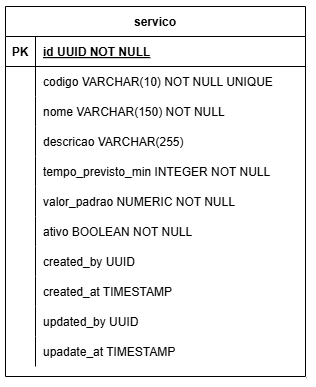

The diagram above was exported from draw.io. Its source (the exported page's mxGraphModel, read from the mxfile embedded in the PNG):
<mxGraphModel dx="1091" dy="505" grid="1" gridSize="10" guides="1" tooltips="1" connect="1" arrows="1" fold="1" page="1" pageScale="1" pageWidth="850" pageHeight="1100" math="0" shadow="0" extFonts="Permanent Marker^https://fonts.googleapis.com/css?family=Permanent+Marker">
  <root>
    <mxCell id="0" />
    <mxCell id="1" parent="0" />
    <mxCell id="C-vyLk0tnHw3VtMMgP7b-2" parent="1" style="shape=table;startSize=30;container=1;collapsible=1;childLayout=tableLayout;fixedRows=1;rowLines=0;fontStyle=1;align=center;resizeLast=1;" value="servico" vertex="1">
      <mxGeometry height="370" width="300" x="170" y="110" as="geometry" />
    </mxCell>
    <mxCell id="C-vyLk0tnHw3VtMMgP7b-3" parent="C-vyLk0tnHw3VtMMgP7b-2" style="shape=partialRectangle;collapsible=0;dropTarget=0;pointerEvents=0;fillColor=none;points=[[0,0.5],[1,0.5]];portConstraint=eastwest;top=0;left=0;right=0;bottom=1;" value="" vertex="1">
      <mxGeometry height="30" width="300" y="30" as="geometry" />
    </mxCell>
    <mxCell id="C-vyLk0tnHw3VtMMgP7b-4" parent="C-vyLk0tnHw3VtMMgP7b-3" style="shape=partialRectangle;overflow=hidden;connectable=0;fillColor=none;top=0;left=0;bottom=0;right=0;fontStyle=1;" value="PK" vertex="1">
      <mxGeometry height="30" width="30" as="geometry">
        <mxRectangle height="30" width="30" as="alternateBounds" />
      </mxGeometry>
    </mxCell>
    <mxCell id="C-vyLk0tnHw3VtMMgP7b-5" parent="C-vyLk0tnHw3VtMMgP7b-3" style="shape=partialRectangle;overflow=hidden;connectable=0;fillColor=none;top=0;left=0;bottom=0;right=0;align=left;spacingLeft=6;fontStyle=5;" value="id UUID NOT NULL" vertex="1">
      <mxGeometry height="30" width="270" x="30" as="geometry">
        <mxRectangle height="30" width="270" as="alternateBounds" />
      </mxGeometry>
    </mxCell>
    <mxCell id="C-vyLk0tnHw3VtMMgP7b-6" parent="C-vyLk0tnHw3VtMMgP7b-2" style="shape=partialRectangle;collapsible=0;dropTarget=0;pointerEvents=0;fillColor=none;points=[[0,0.5],[1,0.5]];portConstraint=eastwest;top=0;left=0;right=0;bottom=0;" value="" vertex="1">
      <mxGeometry height="30" width="300" y="60" as="geometry" />
    </mxCell>
    <mxCell id="C-vyLk0tnHw3VtMMgP7b-7" parent="C-vyLk0tnHw3VtMMgP7b-6" style="shape=partialRectangle;overflow=hidden;connectable=0;fillColor=none;top=0;left=0;bottom=0;right=0;" value="" vertex="1">
      <mxGeometry height="30" width="30" as="geometry">
        <mxRectangle height="30" width="30" as="alternateBounds" />
      </mxGeometry>
    </mxCell>
    <mxCell id="C-vyLk0tnHw3VtMMgP7b-8" parent="C-vyLk0tnHw3VtMMgP7b-6" style="shape=partialRectangle;overflow=hidden;connectable=0;fillColor=none;top=0;left=0;bottom=0;right=0;align=left;spacingLeft=6;" value="codigo VARCHAR(10) NOT NULL UNIQUE" vertex="1">
      <mxGeometry height="30" width="270" x="30" as="geometry">
        <mxRectangle height="30" width="270" as="alternateBounds" />
      </mxGeometry>
    </mxCell>
    <mxCell id="6iwsahseBR4LOjDDBpbt-10" parent="C-vyLk0tnHw3VtMMgP7b-2" style="shape=partialRectangle;collapsible=0;dropTarget=0;pointerEvents=0;fillColor=none;points=[[0,0.5],[1,0.5]];portConstraint=eastwest;top=0;left=0;right=0;bottom=0;" value="" vertex="1">
      <mxGeometry height="30" width="300" y="90" as="geometry" />
    </mxCell>
    <mxCell id="6iwsahseBR4LOjDDBpbt-11" parent="6iwsahseBR4LOjDDBpbt-10" style="shape=partialRectangle;overflow=hidden;connectable=0;fillColor=none;top=0;left=0;bottom=0;right=0;" value="" vertex="1">
      <mxGeometry height="30" width="30" as="geometry">
        <mxRectangle height="30" width="30" as="alternateBounds" />
      </mxGeometry>
    </mxCell>
    <mxCell id="6iwsahseBR4LOjDDBpbt-12" parent="6iwsahseBR4LOjDDBpbt-10" style="shape=partialRectangle;overflow=hidden;connectable=0;fillColor=none;top=0;left=0;bottom=0;right=0;align=left;spacingLeft=6;" value="nome VARCHAR(150) NOT NULL" vertex="1">
      <mxGeometry height="30" width="270" x="30" as="geometry">
        <mxRectangle height="30" width="270" as="alternateBounds" />
      </mxGeometry>
    </mxCell>
    <mxCell id="6iwsahseBR4LOjDDBpbt-7" parent="C-vyLk0tnHw3VtMMgP7b-2" style="shape=partialRectangle;collapsible=0;dropTarget=0;pointerEvents=0;fillColor=none;points=[[0,0.5],[1,0.5]];portConstraint=eastwest;top=0;left=0;right=0;bottom=0;" value="" vertex="1">
      <mxGeometry height="30" width="300" y="120" as="geometry" />
    </mxCell>
    <mxCell id="6iwsahseBR4LOjDDBpbt-8" parent="6iwsahseBR4LOjDDBpbt-7" style="shape=partialRectangle;overflow=hidden;connectable=0;fillColor=none;top=0;left=0;bottom=0;right=0;" value="" vertex="1">
      <mxGeometry height="30" width="30" as="geometry">
        <mxRectangle height="30" width="30" as="alternateBounds" />
      </mxGeometry>
    </mxCell>
    <mxCell id="6iwsahseBR4LOjDDBpbt-9" parent="6iwsahseBR4LOjDDBpbt-7" style="shape=partialRectangle;overflow=hidden;connectable=0;fillColor=none;top=0;left=0;bottom=0;right=0;align=left;spacingLeft=6;" value="descricao VARCHAR(255)" vertex="1">
      <mxGeometry height="30" width="270" x="30" as="geometry">
        <mxRectangle height="30" width="270" as="alternateBounds" />
      </mxGeometry>
    </mxCell>
    <mxCell id="6iwsahseBR4LOjDDBpbt-4" parent="C-vyLk0tnHw3VtMMgP7b-2" style="shape=partialRectangle;collapsible=0;dropTarget=0;pointerEvents=0;fillColor=none;points=[[0,0.5],[1,0.5]];portConstraint=eastwest;top=0;left=0;right=0;bottom=0;" value="" vertex="1">
      <mxGeometry height="30" width="300" y="150" as="geometry" />
    </mxCell>
    <mxCell id="6iwsahseBR4LOjDDBpbt-5" parent="6iwsahseBR4LOjDDBpbt-4" style="shape=partialRectangle;overflow=hidden;connectable=0;fillColor=none;top=0;left=0;bottom=0;right=0;" value="" vertex="1">
      <mxGeometry height="30" width="30" as="geometry">
        <mxRectangle height="30" width="30" as="alternateBounds" />
      </mxGeometry>
    </mxCell>
    <mxCell id="6iwsahseBR4LOjDDBpbt-6" parent="6iwsahseBR4LOjDDBpbt-4" style="shape=partialRectangle;overflow=hidden;connectable=0;fillColor=none;top=0;left=0;bottom=0;right=0;align=left;spacingLeft=6;" value="tempo_previsto_min INTEGER NOT NULL" vertex="1">
      <mxGeometry height="30" width="270" x="30" as="geometry">
        <mxRectangle height="30" width="270" as="alternateBounds" />
      </mxGeometry>
    </mxCell>
    <mxCell id="6iwsahseBR4LOjDDBpbt-1" parent="C-vyLk0tnHw3VtMMgP7b-2" style="shape=partialRectangle;collapsible=0;dropTarget=0;pointerEvents=0;fillColor=none;points=[[0,0.5],[1,0.5]];portConstraint=eastwest;top=0;left=0;right=0;bottom=0;" value="" vertex="1">
      <mxGeometry height="30" width="300" y="180" as="geometry" />
    </mxCell>
    <mxCell id="6iwsahseBR4LOjDDBpbt-2" parent="6iwsahseBR4LOjDDBpbt-1" style="shape=partialRectangle;overflow=hidden;connectable=0;fillColor=none;top=0;left=0;bottom=0;right=0;" value="" vertex="1">
      <mxGeometry height="30" width="30" as="geometry">
        <mxRectangle height="30" width="30" as="alternateBounds" />
      </mxGeometry>
    </mxCell>
    <mxCell id="6iwsahseBR4LOjDDBpbt-3" parent="6iwsahseBR4LOjDDBpbt-1" style="shape=partialRectangle;overflow=hidden;connectable=0;fillColor=none;top=0;left=0;bottom=0;right=0;align=left;spacingLeft=6;" value="valor_padrao NUMERIC NOT NULL" vertex="1">
      <mxGeometry height="30" width="270" x="30" as="geometry">
        <mxRectangle height="30" width="270" as="alternateBounds" />
      </mxGeometry>
    </mxCell>
    <mxCell id="C-vyLk0tnHw3VtMMgP7b-9" parent="C-vyLk0tnHw3VtMMgP7b-2" style="shape=partialRectangle;collapsible=0;dropTarget=0;pointerEvents=0;fillColor=none;points=[[0,0.5],[1,0.5]];portConstraint=eastwest;top=0;left=0;right=0;bottom=0;" value="" vertex="1">
      <mxGeometry height="30" width="300" y="210" as="geometry" />
    </mxCell>
    <mxCell id="C-vyLk0tnHw3VtMMgP7b-10" parent="C-vyLk0tnHw3VtMMgP7b-9" style="shape=partialRectangle;overflow=hidden;connectable=0;fillColor=none;top=0;left=0;bottom=0;right=0;" value="" vertex="1">
      <mxGeometry height="30" width="30" as="geometry">
        <mxRectangle height="30" width="30" as="alternateBounds" />
      </mxGeometry>
    </mxCell>
    <mxCell id="C-vyLk0tnHw3VtMMgP7b-11" parent="C-vyLk0tnHw3VtMMgP7b-9" style="shape=partialRectangle;overflow=hidden;connectable=0;fillColor=none;top=0;left=0;bottom=0;right=0;align=left;spacingLeft=6;" value="ativo BOOLEAN NOT NULL" vertex="1">
      <mxGeometry height="30" width="270" x="30" as="geometry">
        <mxRectangle height="30" width="270" as="alternateBounds" />
      </mxGeometry>
    </mxCell>
    <mxCell id="6iwsahseBR4LOjDDBpbt-13" parent="C-vyLk0tnHw3VtMMgP7b-2" style="shape=partialRectangle;collapsible=0;dropTarget=0;pointerEvents=0;fillColor=none;points=[[0,0.5],[1,0.5]];portConstraint=eastwest;top=0;left=0;right=0;bottom=0;" value="" vertex="1">
      <mxGeometry height="30" width="300" y="240" as="geometry" />
    </mxCell>
    <mxCell id="6iwsahseBR4LOjDDBpbt-14" parent="6iwsahseBR4LOjDDBpbt-13" style="shape=partialRectangle;overflow=hidden;connectable=0;fillColor=none;top=0;left=0;bottom=0;right=0;" value="" vertex="1">
      <mxGeometry height="30" width="30" as="geometry">
        <mxRectangle height="30" width="30" as="alternateBounds" />
      </mxGeometry>
    </mxCell>
    <mxCell id="6iwsahseBR4LOjDDBpbt-15" parent="6iwsahseBR4LOjDDBpbt-13" style="shape=partialRectangle;overflow=hidden;connectable=0;fillColor=none;top=0;left=0;bottom=0;right=0;align=left;spacingLeft=6;" value="created_by UUID" vertex="1">
      <mxGeometry height="30" width="270" x="30" as="geometry">
        <mxRectangle height="30" width="270" as="alternateBounds" />
      </mxGeometry>
    </mxCell>
    <mxCell id="6iwsahseBR4LOjDDBpbt-16" parent="C-vyLk0tnHw3VtMMgP7b-2" style="shape=partialRectangle;collapsible=0;dropTarget=0;pointerEvents=0;fillColor=none;points=[[0,0.5],[1,0.5]];portConstraint=eastwest;top=0;left=0;right=0;bottom=0;" value="" vertex="1">
      <mxGeometry height="30" width="300" y="270" as="geometry" />
    </mxCell>
    <mxCell id="6iwsahseBR4LOjDDBpbt-17" parent="6iwsahseBR4LOjDDBpbt-16" style="shape=partialRectangle;overflow=hidden;connectable=0;fillColor=none;top=0;left=0;bottom=0;right=0;" value="" vertex="1">
      <mxGeometry height="30" width="30" as="geometry">
        <mxRectangle height="30" width="30" as="alternateBounds" />
      </mxGeometry>
    </mxCell>
    <mxCell id="6iwsahseBR4LOjDDBpbt-18" parent="6iwsahseBR4LOjDDBpbt-16" style="shape=partialRectangle;overflow=hidden;connectable=0;fillColor=none;top=0;left=0;bottom=0;right=0;align=left;spacingLeft=6;" value="created_at TIMESTAMP" vertex="1">
      <mxGeometry height="30" width="270" x="30" as="geometry">
        <mxRectangle height="30" width="270" as="alternateBounds" />
      </mxGeometry>
    </mxCell>
    <mxCell id="6iwsahseBR4LOjDDBpbt-19" parent="C-vyLk0tnHw3VtMMgP7b-2" style="shape=partialRectangle;collapsible=0;dropTarget=0;pointerEvents=0;fillColor=none;points=[[0,0.5],[1,0.5]];portConstraint=eastwest;top=0;left=0;right=0;bottom=0;" value="" vertex="1">
      <mxGeometry height="30" width="300" y="300" as="geometry" />
    </mxCell>
    <mxCell id="6iwsahseBR4LOjDDBpbt-20" parent="6iwsahseBR4LOjDDBpbt-19" style="shape=partialRectangle;overflow=hidden;connectable=0;fillColor=none;top=0;left=0;bottom=0;right=0;" value="" vertex="1">
      <mxGeometry height="30" width="30" as="geometry">
        <mxRectangle height="30" width="30" as="alternateBounds" />
      </mxGeometry>
    </mxCell>
    <mxCell id="6iwsahseBR4LOjDDBpbt-21" parent="6iwsahseBR4LOjDDBpbt-19" style="shape=partialRectangle;overflow=hidden;connectable=0;fillColor=none;top=0;left=0;bottom=0;right=0;align=left;spacingLeft=6;" value="updated_by UUID" vertex="1">
      <mxGeometry height="30" width="270" x="30" as="geometry">
        <mxRectangle height="30" width="270" as="alternateBounds" />
      </mxGeometry>
    </mxCell>
    <mxCell id="6iwsahseBR4LOjDDBpbt-22" parent="C-vyLk0tnHw3VtMMgP7b-2" style="shape=partialRectangle;collapsible=0;dropTarget=0;pointerEvents=0;fillColor=none;points=[[0,0.5],[1,0.5]];portConstraint=eastwest;top=0;left=0;right=0;bottom=0;" value="" vertex="1">
      <mxGeometry height="30" width="300" y="330" as="geometry" />
    </mxCell>
    <mxCell id="6iwsahseBR4LOjDDBpbt-23" parent="6iwsahseBR4LOjDDBpbt-22" style="shape=partialRectangle;overflow=hidden;connectable=0;fillColor=none;top=0;left=0;bottom=0;right=0;" value="" vertex="1">
      <mxGeometry height="30" width="30" as="geometry">
        <mxRectangle height="30" width="30" as="alternateBounds" />
      </mxGeometry>
    </mxCell>
    <mxCell id="6iwsahseBR4LOjDDBpbt-24" parent="6iwsahseBR4LOjDDBpbt-22" style="shape=partialRectangle;overflow=hidden;connectable=0;fillColor=none;top=0;left=0;bottom=0;right=0;align=left;spacingLeft=6;" value="upadate_at TIMESTAMP" vertex="1">
      <mxGeometry height="30" width="270" x="30" as="geometry">
        <mxRectangle height="30" width="270" as="alternateBounds" />
      </mxGeometry>
    </mxCell>
  </root>
</mxGraphModel>